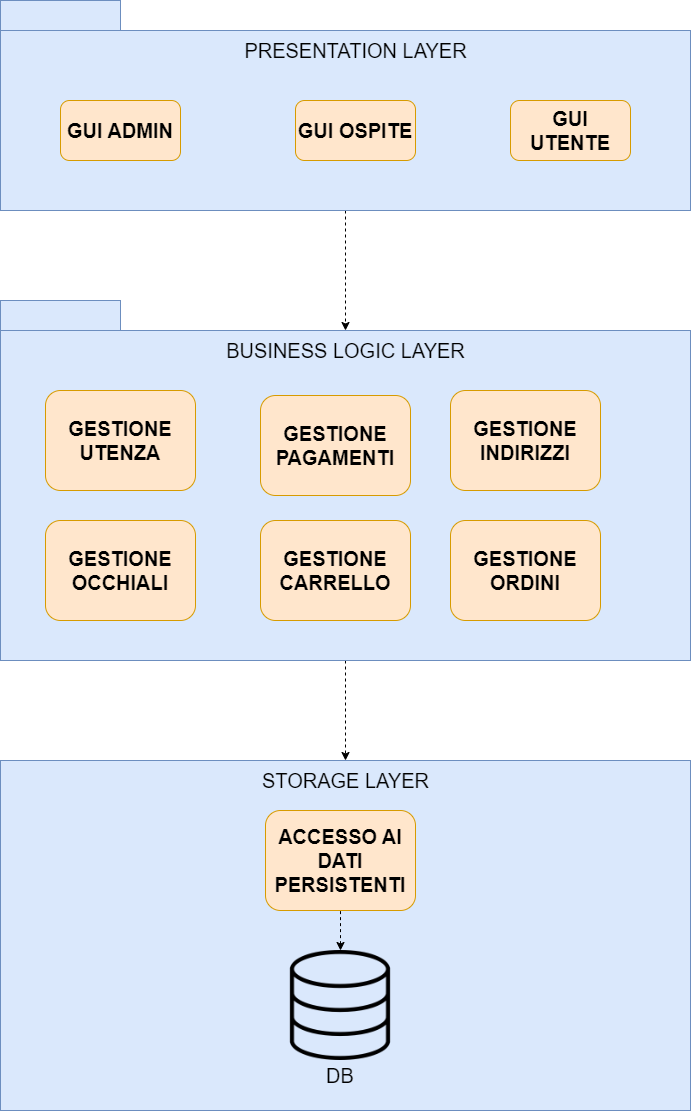

The diagram above was exported from draw.io. Its source (the exported page's mxGraphModel, read from the mxfile embedded in the PNG):
<mxGraphModel dx="1050" dy="581" grid="1" gridSize="10" guides="1" tooltips="1" connect="1" arrows="1" fold="1" page="1" pageScale="1" pageWidth="827" pageHeight="1169" math="0" shadow="0">
  <root>
    <mxCell id="0" />
    <mxCell id="1" parent="0" />
    <mxCell id="YaaDRWObS0LNbeSWqUa6-1" style="edgeStyle=orthogonalEdgeStyle;rounded=0;orthogonalLoop=1;jettySize=auto;html=1;fontSize=20;dashed=1;" edge="1" parent="1" source="YaaDRWObS0LNbeSWqUa6-2" target="YaaDRWObS0LNbeSWqUa6-9">
      <mxGeometry relative="1" as="geometry" />
    </mxCell>
    <mxCell id="YaaDRWObS0LNbeSWqUa6-2" value="" style="rounded=0;whiteSpace=wrap;html=1;fillColor=#dae8fc;strokeColor=#6c8ebf;" vertex="1" parent="1">
      <mxGeometry x="70" y="60" width="690" height="180" as="geometry" />
    </mxCell>
    <mxCell id="YaaDRWObS0LNbeSWqUa6-3" value="" style="rounded=0;whiteSpace=wrap;html=1;fillColor=#dae8fc;strokeColor=#6c8ebf;" vertex="1" parent="1">
      <mxGeometry x="70" y="30" width="120" height="30" as="geometry" />
    </mxCell>
    <mxCell id="YaaDRWObS0LNbeSWqUa6-4" value="&lt;b&gt;&lt;font style=&quot;font-size: 20px;&quot;&gt;GUI ADMIN&lt;/font&gt;&lt;/b&gt;" style="rounded=1;whiteSpace=wrap;html=1;fillColor=#ffe6cc;strokeColor=#d79b00;" vertex="1" parent="1">
      <mxGeometry x="130" y="130" width="120" height="60" as="geometry" />
    </mxCell>
    <mxCell id="YaaDRWObS0LNbeSWqUa6-5" value="&lt;b&gt;&lt;font style=&quot;font-size: 20px;&quot;&gt;GUI OSPITE&lt;/font&gt;&lt;/b&gt;" style="rounded=1;whiteSpace=wrap;html=1;fillColor=#ffe6cc;strokeColor=#d79b00;" vertex="1" parent="1">
      <mxGeometry x="365" y="130" width="120" height="60" as="geometry" />
    </mxCell>
    <mxCell id="YaaDRWObS0LNbeSWqUa6-6" value="&lt;b&gt;&lt;font style=&quot;font-size: 20px;&quot;&gt;GUI UTENTE&lt;/font&gt;&lt;/b&gt;" style="rounded=1;whiteSpace=wrap;html=1;fillColor=#ffe6cc;strokeColor=#d79b00;" vertex="1" parent="1">
      <mxGeometry x="580" y="130" width="120" height="60" as="geometry" />
    </mxCell>
    <mxCell id="YaaDRWObS0LNbeSWqUa6-7" value="PRESENTATION LAYER" style="text;html=1;align=center;verticalAlign=middle;resizable=0;points=[];autosize=1;strokeColor=none;fillColor=none;fontSize=20;" vertex="1" parent="1">
      <mxGeometry x="300" y="60" width="250" height="40" as="geometry" />
    </mxCell>
    <mxCell id="YaaDRWObS0LNbeSWqUa6-8" style="edgeStyle=orthogonalEdgeStyle;rounded=0;orthogonalLoop=1;jettySize=auto;html=1;dashed=1;fontSize=20;" edge="1" parent="1" source="YaaDRWObS0LNbeSWqUa6-9" target="YaaDRWObS0LNbeSWqUa6-17">
      <mxGeometry relative="1" as="geometry" />
    </mxCell>
    <mxCell id="YaaDRWObS0LNbeSWqUa6-9" value="" style="rounded=0;whiteSpace=wrap;html=1;fillColor=#dae8fc;strokeColor=#6c8ebf;fontSize=20;" vertex="1" parent="1">
      <mxGeometry x="70" y="360" width="690" height="330" as="geometry" />
    </mxCell>
    <mxCell id="YaaDRWObS0LNbeSWqUa6-10" value="" style="rounded=0;whiteSpace=wrap;html=1;fillColor=#dae8fc;strokeColor=#6c8ebf;" vertex="1" parent="1">
      <mxGeometry x="70" y="330" width="120" height="30" as="geometry" />
    </mxCell>
    <mxCell id="YaaDRWObS0LNbeSWqUa6-11" value="BUSINESS LOGIC LAYER" style="text;html=1;align=center;verticalAlign=middle;resizable=0;points=[];autosize=1;strokeColor=none;fillColor=none;fontSize=20;" vertex="1" parent="1">
      <mxGeometry x="285" y="360" width="260" height="40" as="geometry" />
    </mxCell>
    <mxCell id="YaaDRWObS0LNbeSWqUa6-12" value="&lt;b&gt;&lt;font style=&quot;font-size: 20px;&quot;&gt;GESTIONE PAGAMENTI&lt;/font&gt;&lt;/b&gt;" style="rounded=1;whiteSpace=wrap;html=1;fillColor=#ffe6cc;strokeColor=#d79b00;" vertex="1" parent="1">
      <mxGeometry x="330" y="425" width="150" height="100" as="geometry" />
    </mxCell>
    <mxCell id="YaaDRWObS0LNbeSWqUa6-13" value="&lt;b&gt;&lt;font style=&quot;font-size: 20px;&quot;&gt;GESTIONE UTENZA&lt;/font&gt;&lt;/b&gt;" style="rounded=1;whiteSpace=wrap;html=1;fillColor=#ffe6cc;strokeColor=#d79b00;" vertex="1" parent="1">
      <mxGeometry x="115" y="420" width="150" height="100" as="geometry" />
    </mxCell>
    <mxCell id="YaaDRWObS0LNbeSWqUa6-14" value="&lt;b&gt;&lt;font style=&quot;font-size: 20px;&quot;&gt;GESTIONE INDIRIZZI&lt;/font&gt;&lt;/b&gt;" style="rounded=1;whiteSpace=wrap;html=1;fillColor=#ffe6cc;strokeColor=#d79b00;" vertex="1" parent="1">
      <mxGeometry x="520" y="420" width="150" height="100" as="geometry" />
    </mxCell>
    <mxCell id="YaaDRWObS0LNbeSWqUa6-15" value="&lt;b&gt;&lt;font style=&quot;font-size: 20px;&quot;&gt;GESTIONE OCCHIALI&lt;/font&gt;&lt;/b&gt;" style="rounded=1;whiteSpace=wrap;html=1;fillColor=#ffe6cc;strokeColor=#d79b00;" vertex="1" parent="1">
      <mxGeometry x="115" y="550" width="150" height="100" as="geometry" />
    </mxCell>
    <mxCell id="YaaDRWObS0LNbeSWqUa6-16" value="&lt;b&gt;&lt;font style=&quot;font-size: 20px;&quot;&gt;GESTIONE CARRELLO&lt;/font&gt;&lt;/b&gt;" style="rounded=1;whiteSpace=wrap;html=1;fillColor=#ffe6cc;strokeColor=#d79b00;" vertex="1" parent="1">
      <mxGeometry x="330" y="550" width="150" height="100" as="geometry" />
    </mxCell>
    <mxCell id="YaaDRWObS0LNbeSWqUa6-17" value="" style="rounded=0;whiteSpace=wrap;html=1;fillColor=#dae8fc;strokeColor=#6c8ebf;fontSize=20;" vertex="1" parent="1">
      <mxGeometry x="70" y="790" width="690" height="350" as="geometry" />
    </mxCell>
    <mxCell id="YaaDRWObS0LNbeSWqUa6-18" value="STORAGE LAYER" style="text;html=1;align=center;verticalAlign=middle;resizable=0;points=[];autosize=1;strokeColor=none;fillColor=none;fontSize=20;" vertex="1" parent="1">
      <mxGeometry x="320" y="790" width="190" height="40" as="geometry" />
    </mxCell>
    <mxCell id="YaaDRWObS0LNbeSWqUa6-19" value="&lt;span style=&quot;font-size: 20px;&quot;&gt;&lt;b&gt;ACCESSO AI DATI PERSISTENTI&lt;/b&gt;&lt;/span&gt;" style="rounded=1;whiteSpace=wrap;html=1;fillColor=#ffe6cc;strokeColor=#d79b00;" vertex="1" parent="1">
      <mxGeometry x="335" y="840" width="150" height="100" as="geometry" />
    </mxCell>
    <mxCell id="YaaDRWObS0LNbeSWqUa6-20" style="edgeStyle=orthogonalEdgeStyle;rounded=0;orthogonalLoop=1;jettySize=auto;html=1;dashed=1;fontSize=20;startArrow=classic;startFill=1;endArrow=none;endFill=0;" edge="1" parent="1" source="YaaDRWObS0LNbeSWqUa6-21" target="YaaDRWObS0LNbeSWqUa6-19">
      <mxGeometry relative="1" as="geometry" />
    </mxCell>
    <mxCell id="YaaDRWObS0LNbeSWqUa6-21" value="" style="shape=image;verticalLabelPosition=bottom;labelBackgroundColor=default;verticalAlign=top;aspect=fixed;imageAspect=0;image=data:image/png,(base64 omitted: 15380 chars);" vertex="1" parent="1">
      <mxGeometry x="355" y="980" width="110" height="110" as="geometry" />
    </mxCell>
    <mxCell id="YaaDRWObS0LNbeSWqUa6-22" value="DB" style="text;html=1;strokeColor=none;fillColor=none;align=center;verticalAlign=middle;whiteSpace=wrap;rounded=0;fontSize=20;" vertex="1" parent="1">
      <mxGeometry x="380" y="1090" width="60" height="30" as="geometry" />
    </mxCell>
    <mxCell id="YaaDRWObS0LNbeSWqUa6-23" value="&lt;b&gt;&lt;font style=&quot;font-size: 20px;&quot;&gt;GESTIONE ORDINI&lt;/font&gt;&lt;/b&gt;" style="rounded=1;whiteSpace=wrap;html=1;fillColor=#ffe6cc;strokeColor=#d79b00;" vertex="1" parent="1">
      <mxGeometry x="520" y="550" width="150" height="100" as="geometry" />
    </mxCell>
  </root>
</mxGraphModel>